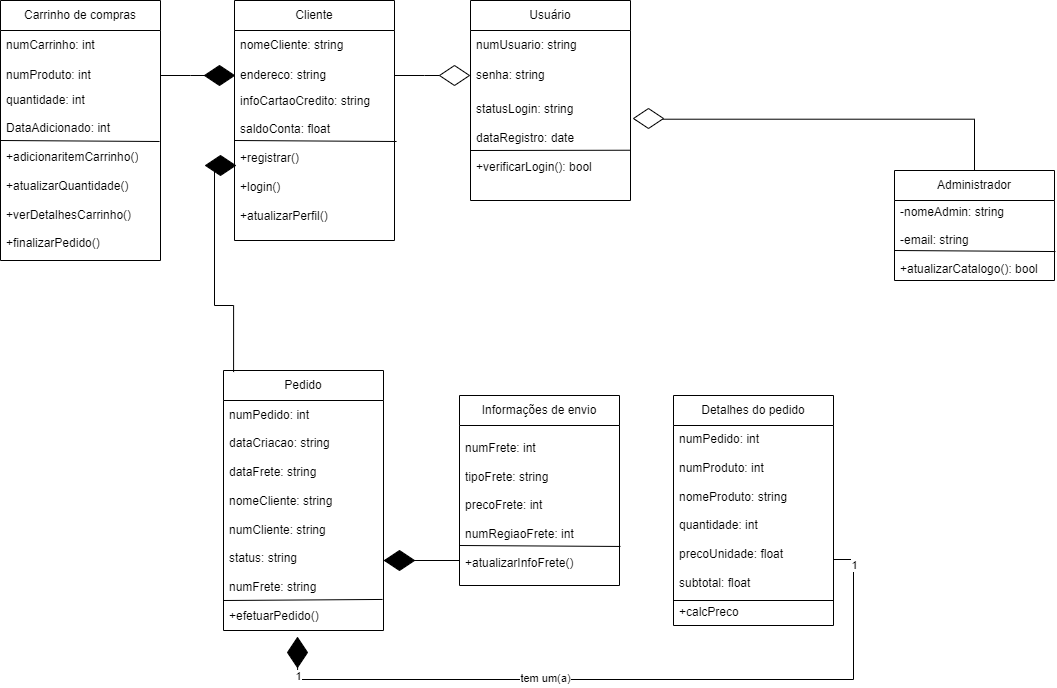

The diagram above was exported from draw.io. Its source (the exported page's mxGraphModel, read from the mxfile embedded in the PNG):
<mxGraphModel dx="2261" dy="780" grid="1" gridSize="10" guides="1" tooltips="1" connect="1" arrows="1" fold="1" page="1" pageScale="1" pageWidth="827" pageHeight="1169" math="0" shadow="0">
  <root>
    <mxCell id="0" />
    <mxCell id="1" parent="0" />
    <mxCell id="g0gObiaYSvPA5Gl-ZmfV-1" value="Cliente" style="swimlane;fontStyle=0;childLayout=stackLayout;horizontal=1;startSize=30;horizontalStack=0;resizeParent=1;resizeParentMax=0;resizeLast=0;collapsible=1;marginBottom=0;whiteSpace=wrap;html=1;" parent="1" vertex="1">
      <mxGeometry x="120" y="70" width="160" height="240" as="geometry">
        <mxRectangle x="130" y="70" width="80" height="30" as="alternateBounds" />
      </mxGeometry>
    </mxCell>
    <mxCell id="g0gObiaYSvPA5Gl-ZmfV-2" value="nomeCliente: string" style="text;strokeColor=none;fillColor=none;align=left;verticalAlign=middle;spacingLeft=4;spacingRight=4;overflow=hidden;points=[[0,0.5],[1,0.5]];portConstraint=eastwest;rotatable=0;whiteSpace=wrap;html=1;" parent="g0gObiaYSvPA5Gl-ZmfV-1" vertex="1">
      <mxGeometry y="30" width="160" height="30" as="geometry" />
    </mxCell>
    <mxCell id="g0gObiaYSvPA5Gl-ZmfV-5" style="edgeStyle=orthogonalEdgeStyle;rounded=0;orthogonalLoop=1;jettySize=auto;html=1;exitX=1;exitY=0.5;exitDx=0;exitDy=0;" parent="g0gObiaYSvPA5Gl-ZmfV-1" source="g0gObiaYSvPA5Gl-ZmfV-3" edge="1">
      <mxGeometry relative="1" as="geometry">
        <mxPoint x="220" y="75" as="targetPoint" />
      </mxGeometry>
    </mxCell>
    <mxCell id="g0gObiaYSvPA5Gl-ZmfV-3" value="endereco: string" style="text;strokeColor=none;fillColor=none;align=left;verticalAlign=middle;spacingLeft=4;spacingRight=4;overflow=hidden;points=[[0,0.5],[1,0.5]];portConstraint=eastwest;rotatable=0;whiteSpace=wrap;html=1;" parent="g0gObiaYSvPA5Gl-ZmfV-1" vertex="1">
      <mxGeometry y="60" width="160" height="30" as="geometry" />
    </mxCell>
    <mxCell id="RjoM6ngh0sk35G0z12G7-1" value="" style="endArrow=none;html=1;rounded=0;entryX=1.013;entryY=0.34;entryDx=0;entryDy=0;entryPerimeter=0;" parent="g0gObiaYSvPA5Gl-ZmfV-1" target="g0gObiaYSvPA5Gl-ZmfV-4" edge="1">
      <mxGeometry width="50" height="50" relative="1" as="geometry">
        <mxPoint y="140" as="sourcePoint" />
        <mxPoint x="60" y="140" as="targetPoint" />
      </mxGeometry>
    </mxCell>
    <mxCell id="g0gObiaYSvPA5Gl-ZmfV-4" value="infoCartaoCredito: string&lt;div&gt;&lt;br&gt;&lt;div&gt;saldoConta: float&lt;/div&gt;&lt;/div&gt;&lt;div&gt;&lt;br&gt;&lt;/div&gt;&lt;div&gt;+registrar()&lt;/div&gt;&lt;div&gt;&lt;br&gt;&lt;/div&gt;&lt;div&gt;+login()&lt;/div&gt;&lt;div&gt;&lt;br&gt;&lt;/div&gt;&lt;div&gt;+atualizarPerfil()&lt;/div&gt;&lt;div&gt;&lt;br&gt;&lt;/div&gt;" style="text;strokeColor=none;fillColor=none;align=left;verticalAlign=middle;spacingLeft=4;spacingRight=4;overflow=hidden;points=[[0,0.5],[1,0.5]];portConstraint=eastwest;rotatable=0;whiteSpace=wrap;html=1;" parent="g0gObiaYSvPA5Gl-ZmfV-1" vertex="1">
      <mxGeometry y="90" width="160" height="150" as="geometry" />
    </mxCell>
    <mxCell id="g0gObiaYSvPA5Gl-ZmfV-7" value="" style="rhombus;whiteSpace=wrap;html=1;rotation=90;" parent="1" vertex="1">
      <mxGeometry x="330" y="130" width="20" height="30" as="geometry" />
    </mxCell>
    <mxCell id="RjoM6ngh0sk35G0z12G7-2" value="Usuário" style="swimlane;fontStyle=0;childLayout=stackLayout;horizontal=1;startSize=30;horizontalStack=0;resizeParent=1;resizeParentMax=0;resizeLast=0;collapsible=1;marginBottom=0;whiteSpace=wrap;html=1;" parent="1" vertex="1">
      <mxGeometry x="356" y="70" width="160" height="200" as="geometry">
        <mxRectangle x="130" y="70" width="80" height="30" as="alternateBounds" />
      </mxGeometry>
    </mxCell>
    <mxCell id="RjoM6ngh0sk35G0z12G7-3" value="numUsuario: string" style="text;strokeColor=none;fillColor=none;align=left;verticalAlign=middle;spacingLeft=4;spacingRight=4;overflow=hidden;points=[[0,0.5],[1,0.5]];portConstraint=eastwest;rotatable=0;whiteSpace=wrap;html=1;" parent="RjoM6ngh0sk35G0z12G7-2" vertex="1">
      <mxGeometry y="30" width="160" height="30" as="geometry" />
    </mxCell>
    <mxCell id="RjoM6ngh0sk35G0z12G7-5" value="senha: string" style="text;strokeColor=none;fillColor=none;align=left;verticalAlign=middle;spacingLeft=4;spacingRight=4;overflow=hidden;points=[[0,0.5],[1,0.5]];portConstraint=eastwest;rotatable=0;whiteSpace=wrap;html=1;" parent="RjoM6ngh0sk35G0z12G7-2" vertex="1">
      <mxGeometry y="60" width="160" height="30" as="geometry" />
    </mxCell>
    <mxCell id="RjoM6ngh0sk35G0z12G7-7" value="statusLogin: string&lt;div&gt;&lt;br&gt;&lt;div&gt;dataRegistro: date&lt;/div&gt;&lt;/div&gt;&lt;div&gt;&lt;br&gt;&lt;/div&gt;&lt;div&gt;+verificarLogin(): bool&lt;/div&gt;&lt;div&gt;&lt;br&gt;&lt;/div&gt;" style="text;strokeColor=none;fillColor=none;align=left;verticalAlign=middle;spacingLeft=4;spacingRight=4;overflow=hidden;points=[[0,0.5],[1,0.5]];portConstraint=eastwest;rotatable=0;whiteSpace=wrap;html=1;" parent="RjoM6ngh0sk35G0z12G7-2" vertex="1">
      <mxGeometry y="90" width="160" height="110" as="geometry" />
    </mxCell>
    <mxCell id="RjoM6ngh0sk35G0z12G7-67" value="" style="endArrow=none;html=1;rounded=0;entryX=1;entryY=0.543;entryDx=0;entryDy=0;entryPerimeter=0;" parent="RjoM6ngh0sk35G0z12G7-2" target="RjoM6ngh0sk35G0z12G7-7" edge="1">
      <mxGeometry width="50" height="50" relative="1" as="geometry">
        <mxPoint y="150" as="sourcePoint" />
        <mxPoint x="90" y="150" as="targetPoint" />
      </mxGeometry>
    </mxCell>
    <mxCell id="RjoM6ngh0sk35G0z12G7-9" value="Carrinho de compras" style="swimlane;fontStyle=0;childLayout=stackLayout;horizontal=1;startSize=30;horizontalStack=0;resizeParent=1;resizeParentMax=0;resizeLast=0;collapsible=1;marginBottom=0;whiteSpace=wrap;html=1;" parent="1" vertex="1">
      <mxGeometry x="-114" y="70" width="160" height="260" as="geometry">
        <mxRectangle x="130" y="70" width="80" height="30" as="alternateBounds" />
      </mxGeometry>
    </mxCell>
    <mxCell id="RjoM6ngh0sk35G0z12G7-10" value="numCarrinho: int" style="text;strokeColor=none;fillColor=none;align=left;verticalAlign=middle;spacingLeft=4;spacingRight=4;overflow=hidden;points=[[0,0.5],[1,0.5]];portConstraint=eastwest;rotatable=0;whiteSpace=wrap;html=1;" parent="RjoM6ngh0sk35G0z12G7-9" vertex="1">
      <mxGeometry y="30" width="160" height="30" as="geometry" />
    </mxCell>
    <mxCell id="RjoM6ngh0sk35G0z12G7-11" style="edgeStyle=orthogonalEdgeStyle;rounded=0;orthogonalLoop=1;jettySize=auto;html=1;exitX=1;exitY=0.5;exitDx=0;exitDy=0;" parent="RjoM6ngh0sk35G0z12G7-9" source="RjoM6ngh0sk35G0z12G7-12" edge="1">
      <mxGeometry relative="1" as="geometry">
        <mxPoint x="220" y="75" as="targetPoint" />
      </mxGeometry>
    </mxCell>
    <mxCell id="RjoM6ngh0sk35G0z12G7-12" value="numProduto: int" style="text;strokeColor=none;fillColor=none;align=left;verticalAlign=middle;spacingLeft=4;spacingRight=4;overflow=hidden;points=[[0,0.5],[1,0.5]];portConstraint=eastwest;rotatable=0;whiteSpace=wrap;html=1;" parent="RjoM6ngh0sk35G0z12G7-9" vertex="1">
      <mxGeometry y="60" width="160" height="30" as="geometry" />
    </mxCell>
    <mxCell id="RjoM6ngh0sk35G0z12G7-65" value="" style="endArrow=none;html=1;rounded=0;entryX=0.994;entryY=0.3;entryDx=0;entryDy=0;entryPerimeter=0;" parent="RjoM6ngh0sk35G0z12G7-9" target="RjoM6ngh0sk35G0z12G7-14" edge="1">
      <mxGeometry width="50" height="50" relative="1" as="geometry">
        <mxPoint y="140" as="sourcePoint" />
        <mxPoint x="60" y="140" as="targetPoint" />
      </mxGeometry>
    </mxCell>
    <mxCell id="RjoM6ngh0sk35G0z12G7-14" value="&lt;div&gt;quantidade: int&lt;/div&gt;&lt;div&gt;&lt;br&gt;&lt;div&gt;DataAdicionado: int&lt;/div&gt;&lt;/div&gt;&lt;div&gt;&lt;br&gt;&lt;/div&gt;&lt;div&gt;+adicionaritemCarrinho()&lt;/div&gt;&lt;div&gt;&lt;br&gt;&lt;/div&gt;&lt;div&gt;+atualizarQuantidade()&lt;/div&gt;&lt;div&gt;&lt;br&gt;&lt;/div&gt;&lt;div&gt;+verDetalhesCarrinho()&lt;/div&gt;&lt;div&gt;&lt;br&gt;&lt;/div&gt;&lt;div&gt;+finalizarPedido()&lt;/div&gt;&lt;div&gt;&lt;br&gt;&lt;/div&gt;" style="text;strokeColor=none;fillColor=none;align=left;verticalAlign=middle;spacingLeft=4;spacingRight=4;overflow=hidden;points=[[0,0.5],[1,0.5]];portConstraint=eastwest;rotatable=0;whiteSpace=wrap;html=1;" parent="RjoM6ngh0sk35G0z12G7-9" vertex="1">
      <mxGeometry y="90" width="160" height="170" as="geometry" />
    </mxCell>
    <mxCell id="RjoM6ngh0sk35G0z12G7-15" value="" style="rhombus;whiteSpace=wrap;html=1;rotation=90;fillColor=#000000;" parent="1" vertex="1">
      <mxGeometry x="95" y="130" width="20" height="30" as="geometry" />
    </mxCell>
    <mxCell id="RjoM6ngh0sk35G0z12G7-23" value="Administrador" style="swimlane;fontStyle=0;childLayout=stackLayout;horizontal=1;startSize=30;horizontalStack=0;resizeParent=1;resizeParentMax=0;resizeLast=0;collapsible=1;marginBottom=0;whiteSpace=wrap;html=1;" parent="1" vertex="1">
      <mxGeometry x="780" y="240" width="160" height="110" as="geometry">
        <mxRectangle x="130" y="70" width="80" height="30" as="alternateBounds" />
      </mxGeometry>
    </mxCell>
    <mxCell id="RjoM6ngh0sk35G0z12G7-24" value="-nomeAdmin: string&lt;div&gt;&lt;br&gt;&lt;/div&gt;&lt;div&gt;-email: string&lt;/div&gt;&lt;div&gt;&lt;br&gt;&lt;/div&gt;&lt;div&gt;+atualizarCatalogo(): bool&lt;/div&gt;" style="text;strokeColor=none;fillColor=none;align=left;verticalAlign=middle;spacingLeft=4;spacingRight=4;overflow=hidden;points=[[0,0.5],[1,0.5]];portConstraint=eastwest;rotatable=0;whiteSpace=wrap;html=1;" parent="RjoM6ngh0sk35G0z12G7-23" vertex="1">
      <mxGeometry y="30" width="160" height="80" as="geometry" />
    </mxCell>
    <mxCell id="33h1ehFgVVym3MzWh6u3-1" value="" style="endArrow=none;html=1;rounded=0;entryX=1.006;entryY=0.638;entryDx=0;entryDy=0;entryPerimeter=0;" edge="1" parent="RjoM6ngh0sk35G0z12G7-23" target="RjoM6ngh0sk35G0z12G7-24">
      <mxGeometry width="50" height="50" relative="1" as="geometry">
        <mxPoint y="80" as="sourcePoint" />
        <mxPoint x="80" y="80" as="targetPoint" />
      </mxGeometry>
    </mxCell>
    <mxCell id="RjoM6ngh0sk35G0z12G7-28" style="edgeStyle=orthogonalEdgeStyle;rounded=0;orthogonalLoop=1;jettySize=auto;html=1;exitX=0.5;exitY=0;exitDx=0;exitDy=0;entryX=1.018;entryY=0.261;entryDx=0;entryDy=0;entryPerimeter=0;" parent="1" source="RjoM6ngh0sk35G0z12G7-23" target="RjoM6ngh0sk35G0z12G7-7" edge="1">
      <mxGeometry relative="1" as="geometry" />
    </mxCell>
    <mxCell id="RjoM6ngh0sk35G0z12G7-29" value="" style="rhombus;whiteSpace=wrap;html=1;rotation=90;" parent="1" vertex="1">
      <mxGeometry x="524" y="173" width="20" height="30" as="geometry" />
    </mxCell>
    <mxCell id="RjoM6ngh0sk35G0z12G7-34" value="Pedido" style="swimlane;fontStyle=0;childLayout=stackLayout;horizontal=1;startSize=30;horizontalStack=0;resizeParent=1;resizeParentMax=0;resizeLast=0;collapsible=1;marginBottom=0;whiteSpace=wrap;html=1;" parent="1" vertex="1">
      <mxGeometry x="109" y="440" width="160" height="260" as="geometry">
        <mxRectangle x="130" y="70" width="80" height="30" as="alternateBounds" />
      </mxGeometry>
    </mxCell>
    <mxCell id="RjoM6ngh0sk35G0z12G7-35" value="numPedido: int&lt;div&gt;&lt;br&gt;&lt;/div&gt;&lt;div&gt;dataCriacao: string&lt;/div&gt;&lt;div&gt;&lt;br&gt;&lt;/div&gt;&lt;div&gt;dataFrete: string&lt;/div&gt;&lt;div&gt;&lt;br&gt;&lt;/div&gt;&lt;div&gt;nomeCliente: string&lt;/div&gt;&lt;div&gt;&lt;br&gt;&lt;/div&gt;&lt;div&gt;numCliente: string&lt;/div&gt;&lt;div&gt;&lt;br&gt;&lt;/div&gt;&lt;div&gt;status: string&lt;/div&gt;&lt;div&gt;&lt;br&gt;&lt;/div&gt;&lt;div&gt;numFrete: string&lt;/div&gt;&lt;div&gt;&lt;br&gt;&lt;/div&gt;&lt;div&gt;+efetuarPedido()&lt;/div&gt;" style="text;strokeColor=none;fillColor=none;align=left;verticalAlign=middle;spacingLeft=4;spacingRight=4;overflow=hidden;points=[[0,0.5],[1,0.5]];portConstraint=eastwest;rotatable=0;whiteSpace=wrap;html=1;" parent="RjoM6ngh0sk35G0z12G7-34" vertex="1">
      <mxGeometry y="30" width="160" height="230" as="geometry" />
    </mxCell>
    <mxCell id="33h1ehFgVVym3MzWh6u3-10" value="" style="endArrow=none;html=1;rounded=0;entryX=0.994;entryY=0.865;entryDx=0;entryDy=0;entryPerimeter=0;" edge="1" parent="RjoM6ngh0sk35G0z12G7-34" target="RjoM6ngh0sk35G0z12G7-35">
      <mxGeometry width="50" height="50" relative="1" as="geometry">
        <mxPoint y="230" as="sourcePoint" />
        <mxPoint x="110" y="230" as="targetPoint" />
      </mxGeometry>
    </mxCell>
    <mxCell id="RjoM6ngh0sk35G0z12G7-40" style="edgeStyle=orthogonalEdgeStyle;rounded=0;orthogonalLoop=1;jettySize=auto;html=1;exitX=0.063;exitY=0.006;exitDx=0;exitDy=0;entryX=0;entryY=0.5;entryDx=0;entryDy=0;exitPerimeter=0;" parent="1" source="RjoM6ngh0sk35G0z12G7-34" target="g0gObiaYSvPA5Gl-ZmfV-4" edge="1">
      <mxGeometry relative="1" as="geometry">
        <mxPoint x="109" y="540" as="sourcePoint" />
      </mxGeometry>
    </mxCell>
    <mxCell id="RjoM6ngh0sk35G0z12G7-43" value="Informações de envio" style="swimlane;fontStyle=0;childLayout=stackLayout;horizontal=1;startSize=30;horizontalStack=0;resizeParent=1;resizeParentMax=0;resizeLast=0;collapsible=1;marginBottom=0;whiteSpace=wrap;html=1;" parent="1" vertex="1">
      <mxGeometry x="345" y="465" width="160" height="190" as="geometry">
        <mxRectangle x="130" y="70" width="80" height="30" as="alternateBounds" />
      </mxGeometry>
    </mxCell>
    <mxCell id="RjoM6ngh0sk35G0z12G7-44" value="numFrete: int&lt;div&gt;&lt;br&gt;&lt;/div&gt;&lt;div&gt;tipoFrete: string&lt;/div&gt;&lt;div&gt;&lt;br&gt;&lt;/div&gt;&lt;div&gt;precoFrete: int&lt;/div&gt;&lt;div&gt;&lt;br&gt;&lt;/div&gt;&lt;div&gt;numRegiaoFrete: int&lt;/div&gt;&lt;div&gt;&lt;br&gt;&lt;/div&gt;&lt;div&gt;+atualizarInfoFrete()&lt;/div&gt;" style="text;strokeColor=none;fillColor=none;align=left;verticalAlign=middle;spacingLeft=4;spacingRight=4;overflow=hidden;points=[[0,0.5],[1,0.5]];portConstraint=eastwest;rotatable=0;whiteSpace=wrap;html=1;" parent="RjoM6ngh0sk35G0z12G7-43" vertex="1">
      <mxGeometry y="30" width="160" height="160" as="geometry" />
    </mxCell>
    <mxCell id="33h1ehFgVVym3MzWh6u3-7" value="" style="endArrow=none;html=1;rounded=0;entryX=1.006;entryY=0.756;entryDx=0;entryDy=0;entryPerimeter=0;" edge="1" parent="RjoM6ngh0sk35G0z12G7-43" target="RjoM6ngh0sk35G0z12G7-44">
      <mxGeometry width="50" height="50" relative="1" as="geometry">
        <mxPoint y="150" as="sourcePoint" />
        <mxPoint x="79" y="150" as="targetPoint" />
      </mxGeometry>
    </mxCell>
    <mxCell id="RjoM6ngh0sk35G0z12G7-48" style="edgeStyle=orthogonalEdgeStyle;rounded=0;orthogonalLoop=1;jettySize=auto;html=1;exitX=0;exitY=0.5;exitDx=0;exitDy=0;entryX=1;entryY=0.5;entryDx=0;entryDy=0;" parent="1" edge="1">
      <mxGeometry relative="1" as="geometry">
        <mxPoint x="345" y="630" as="sourcePoint" />
        <mxPoint x="269" y="630" as="targetPoint" />
      </mxGeometry>
    </mxCell>
    <mxCell id="RjoM6ngh0sk35G0z12G7-49" value="Detalhes do pedido" style="swimlane;fontStyle=0;childLayout=stackLayout;horizontal=1;startSize=30;horizontalStack=0;resizeParent=1;resizeParentMax=0;resizeLast=0;collapsible=1;marginBottom=0;whiteSpace=wrap;html=1;" parent="1" vertex="1">
      <mxGeometry x="559" y="465" width="160" height="230" as="geometry">
        <mxRectangle x="130" y="70" width="80" height="30" as="alternateBounds" />
      </mxGeometry>
    </mxCell>
    <mxCell id="RjoM6ngh0sk35G0z12G7-50" value="numPedido: int&lt;div&gt;&lt;br&gt;&lt;/div&gt;&lt;div&gt;numProduto: int&lt;/div&gt;&lt;div&gt;&lt;br&gt;&lt;/div&gt;&lt;div&gt;nomeProduto: string&lt;/div&gt;&lt;div&gt;&lt;br&gt;&lt;/div&gt;&lt;div&gt;quantidade: int&lt;/div&gt;&lt;div&gt;&lt;br&gt;&lt;/div&gt;&lt;div&gt;precoUnidade: float&lt;/div&gt;&lt;div&gt;&lt;br&gt;&lt;/div&gt;&lt;div&gt;subtotal: float&lt;/div&gt;&lt;div&gt;&lt;br&gt;&lt;/div&gt;&lt;div&gt;+calcPreco&lt;/div&gt;" style="text;strokeColor=none;fillColor=none;align=left;verticalAlign=middle;spacingLeft=4;spacingRight=4;overflow=hidden;points=[[0,0.5],[1,0.5]];portConstraint=eastwest;rotatable=0;whiteSpace=wrap;html=1;" parent="RjoM6ngh0sk35G0z12G7-49" vertex="1">
      <mxGeometry y="30" width="160" height="200" as="geometry" />
    </mxCell>
    <mxCell id="33h1ehFgVVym3MzWh6u3-2" value="" style="endArrow=none;html=1;rounded=0;" edge="1" parent="RjoM6ngh0sk35G0z12G7-49" target="RjoM6ngh0sk35G0z12G7-50">
      <mxGeometry width="50" height="50" relative="1" as="geometry">
        <mxPoint y="180" as="sourcePoint" />
        <mxPoint x="50" y="130" as="targetPoint" />
      </mxGeometry>
    </mxCell>
    <mxCell id="33h1ehFgVVym3MzWh6u3-3" value="" style="endArrow=none;html=1;rounded=0;entryX=1;entryY=0.875;entryDx=0;entryDy=0;entryPerimeter=0;" edge="1" parent="RjoM6ngh0sk35G0z12G7-49" target="RjoM6ngh0sk35G0z12G7-50">
      <mxGeometry width="50" height="50" relative="1" as="geometry">
        <mxPoint y="205" as="sourcePoint" />
        <mxPoint x="80" y="205" as="targetPoint" />
      </mxGeometry>
    </mxCell>
    <mxCell id="RjoM6ngh0sk35G0z12G7-55" value="" style="rhombus;whiteSpace=wrap;html=1;rotation=90;fillColor=#000000;" parent="1" vertex="1">
      <mxGeometry x="275" y="615" width="20" height="30" as="geometry" />
    </mxCell>
    <mxCell id="RjoM6ngh0sk35G0z12G7-56" value="" style="rhombus;whiteSpace=wrap;html=1;rotation=-180;fillColor=#000000;" parent="1" vertex="1">
      <mxGeometry x="173" y="707" width="20" height="30" as="geometry" />
    </mxCell>
    <mxCell id="RjoM6ngh0sk35G0z12G7-59" value="" style="rhombus;whiteSpace=wrap;html=1;rotation=-90;fillColor=#000000;" parent="1" vertex="1">
      <mxGeometry x="96" y="220" width="20" height="30" as="geometry" />
    </mxCell>
    <mxCell id="RjoM6ngh0sk35G0z12G7-62" style="edgeStyle=orthogonalEdgeStyle;rounded=0;orthogonalLoop=1;jettySize=auto;html=1;exitX=1;exitY=0.5;exitDx=0;exitDy=0;entryX=0.463;entryY=1.02;entryDx=0;entryDy=0;entryPerimeter=0;" parent="1" edge="1">
      <mxGeometry relative="1" as="geometry">
        <mxPoint x="183.07999999999993" y="707" as="targetPoint" />
        <mxPoint x="719" y="629" as="sourcePoint" />
        <Array as="points">
          <mxPoint x="739" y="629" />
          <mxPoint x="739" y="749" />
          <mxPoint x="183" y="749" />
        </Array>
      </mxGeometry>
    </mxCell>
    <mxCell id="33h1ehFgVVym3MzWh6u3-4" value="tem um(a)" style="edgeLabel;html=1;align=center;verticalAlign=middle;resizable=0;points=[];" vertex="1" connectable="0" parent="RjoM6ngh0sk35G0z12G7-62">
      <mxGeometry x="0.217" y="-2" relative="1" as="geometry">
        <mxPoint as="offset" />
      </mxGeometry>
    </mxCell>
    <mxCell id="33h1ehFgVVym3MzWh6u3-5" value="1" style="edgeLabel;html=1;align=center;verticalAlign=middle;resizable=0;points=[];" vertex="1" connectable="0" parent="RjoM6ngh0sk35G0z12G7-62">
      <mxGeometry x="-0.9322" relative="1" as="geometry">
        <mxPoint as="offset" />
      </mxGeometry>
    </mxCell>
    <mxCell id="33h1ehFgVVym3MzWh6u3-6" value="1" style="edgeLabel;html=1;align=center;verticalAlign=middle;resizable=0;points=[];" vertex="1" connectable="0" parent="RjoM6ngh0sk35G0z12G7-62">
      <mxGeometry x="0.8943" relative="1" as="geometry">
        <mxPoint as="offset" />
      </mxGeometry>
    </mxCell>
  </root>
</mxGraphModel>